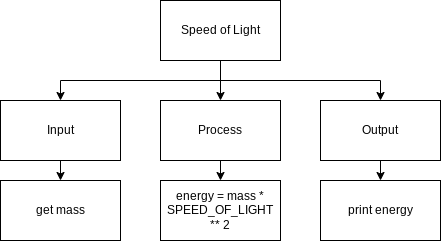

The diagram above was exported from draw.io. Its source (the exported page's mxGraphModel, read from the mxfile embedded in the PNG):
<mxGraphModel dx="1074" dy="709" grid="1" gridSize="10" guides="1" tooltips="1" connect="1" arrows="1" fold="1" page="1" pageScale="1" pageWidth="827" pageHeight="1169" math="0" shadow="0">
  <root>
    <mxCell id="0" />
    <mxCell id="1" parent="0" />
    <mxCell id="4" style="edgeStyle=none;html=1;exitX=0.5;exitY=1;exitDx=0;exitDy=0;entryX=0.5;entryY=0;entryDx=0;entryDy=0;" parent="1" source="2" target="3" edge="1">
      <mxGeometry relative="1" as="geometry" />
    </mxCell>
    <mxCell id="7" style="edgeStyle=none;html=1;exitX=0.5;exitY=1;exitDx=0;exitDy=0;entryX=0.5;entryY=0;entryDx=0;entryDy=0;rounded=0;" parent="1" source="2" target="6" edge="1">
      <mxGeometry relative="1" as="geometry">
        <Array as="points">
          <mxPoint x="380" y="140" />
          <mxPoint x="220" y="140" />
        </Array>
      </mxGeometry>
    </mxCell>
    <mxCell id="8" style="edgeStyle=none;rounded=0;html=1;exitX=0.5;exitY=1;exitDx=0;exitDy=0;entryX=0.5;entryY=0;entryDx=0;entryDy=0;" parent="1" source="2" target="5" edge="1">
      <mxGeometry relative="1" as="geometry">
        <Array as="points">
          <mxPoint x="380" y="140" />
          <mxPoint x="540" y="140" />
        </Array>
      </mxGeometry>
    </mxCell>
    <mxCell id="2" value="Speed of Light" style="rounded=0;whiteSpace=wrap;html=1;" parent="1" vertex="1">
      <mxGeometry x="320" y="60" width="120" height="60" as="geometry" />
    </mxCell>
    <mxCell id="16" style="edgeStyle=none;html=1;exitX=0.5;exitY=1;exitDx=0;exitDy=0;entryX=0.5;entryY=0;entryDx=0;entryDy=0;rounded=0;" edge="1" parent="1" source="3" target="15">
      <mxGeometry relative="1" as="geometry">
        <Array as="points">
          <mxPoint x="380" y="240" />
        </Array>
      </mxGeometry>
    </mxCell>
    <mxCell id="3" value="Process" style="rounded=0;whiteSpace=wrap;html=1;" parent="1" vertex="1">
      <mxGeometry x="320" y="160" width="120" height="60" as="geometry" />
    </mxCell>
    <mxCell id="14" style="edgeStyle=none;rounded=0;html=1;exitX=0.5;exitY=1;exitDx=0;exitDy=0;entryX=0.5;entryY=0;entryDx=0;entryDy=0;" parent="1" source="5" target="12" edge="1">
      <mxGeometry relative="1" as="geometry" />
    </mxCell>
    <mxCell id="5" value="Output" style="rounded=0;whiteSpace=wrap;html=1;" parent="1" vertex="1">
      <mxGeometry x="480" y="160" width="120" height="60" as="geometry" />
    </mxCell>
    <mxCell id="10" style="edgeStyle=none;rounded=0;html=1;exitX=0.5;exitY=1;exitDx=0;exitDy=0;entryX=0.5;entryY=0;entryDx=0;entryDy=0;" parent="1" source="6" target="9" edge="1">
      <mxGeometry relative="1" as="geometry" />
    </mxCell>
    <mxCell id="6" value="Input" style="rounded=0;whiteSpace=wrap;html=1;" parent="1" vertex="1">
      <mxGeometry x="160" y="160" width="120" height="60" as="geometry" />
    </mxCell>
    <mxCell id="9" value="get mass" style="rounded=0;whiteSpace=wrap;html=1;" parent="1" vertex="1">
      <mxGeometry x="160" y="240" width="120" height="60" as="geometry" />
    </mxCell>
    <mxCell id="12" value="print energy" style="rounded=0;whiteSpace=wrap;html=1;" parent="1" vertex="1">
      <mxGeometry x="480" y="240" width="120" height="60" as="geometry" />
    </mxCell>
    <mxCell id="15" value="energy = mass * SPEED_OF_LIGHT ** 2" style="rounded=0;whiteSpace=wrap;html=1;" vertex="1" parent="1">
      <mxGeometry x="320" y="240" width="120" height="60" as="geometry" />
    </mxCell>
  </root>
</mxGraphModel>